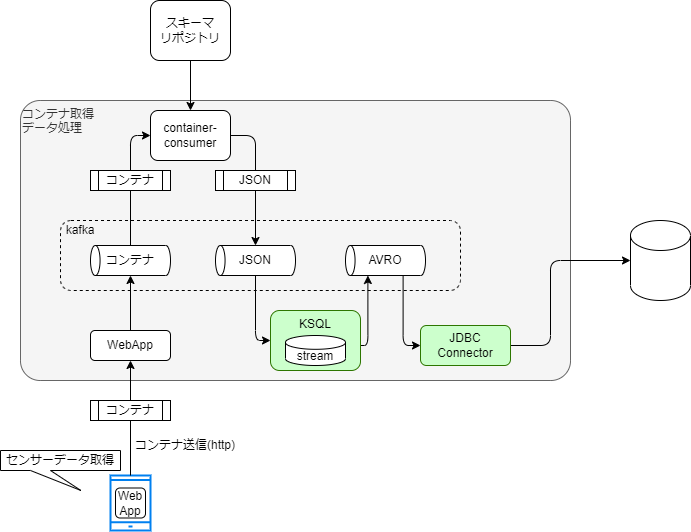

The diagram above was exported from draw.io. Its source (the exported page's mxGraphModel, read from the mxfile embedded in the PNG):
<mxGraphModel dx="685" dy="700" grid="1" gridSize="10" guides="1" tooltips="1" connect="1" arrows="1" fold="1" page="1" pageScale="1" pageWidth="827" pageHeight="1169" math="0" shadow="0">
  <root>
    <mxCell id="0" />
    <mxCell id="1" parent="0" />
    <mxCell id="23" value="コンテナ取得&lt;br&gt;データ処理" style="rounded=1;whiteSpace=wrap;html=1;fillColor=#f5f5f5;fontColor=#333333;strokeColor=#666666;align=left;verticalAlign=top;arcSize=7;" parent="1" vertex="1">
      <mxGeometry x="100" y="110" width="550" height="280" as="geometry" />
    </mxCell>
    <mxCell id="54" value="" style="rounded=1;whiteSpace=wrap;html=1;fillStyle=solid;fontColor=#000000;fillColor=none;dashed=1;" parent="1" vertex="1">
      <mxGeometry x="140" y="230" width="400" height="70" as="geometry" />
    </mxCell>
    <mxCell id="5" value="" style="html=1;verticalLabelPosition=bottom;align=center;labelBackgroundColor=#ffffff;verticalAlign=top;strokeWidth=2;strokeColor=#0080F0;shadow=0;dashed=0;shape=mxgraph.ios7.icons.smartphone;" parent="1" vertex="1">
      <mxGeometry x="190" y="485" width="40" height="55" as="geometry" />
    </mxCell>
    <mxCell id="13" value="" style="edgeStyle=none;html=1;startArrow=none;" parent="1" source="18" edge="1">
      <mxGeometry relative="1" as="geometry">
        <mxPoint x="210" y="370" as="targetPoint" />
      </mxGeometry>
    </mxCell>
    <mxCell id="16" value="センサーデータ取得" style="shape=callout;whiteSpace=wrap;html=1;perimeter=calloutPerimeter;size=20;position=0.25;position2=0.67;" parent="1" vertex="1">
      <mxGeometry x="80" y="460" width="120" height="40" as="geometry" />
    </mxCell>
    <mxCell id="17" value="コンテナ送信(http)" style="text;html=1;strokeColor=none;fillColor=none;align=center;verticalAlign=middle;whiteSpace=wrap;rounded=0;" parent="1" vertex="1">
      <mxGeometry x="210" y="440" width="110" height="30" as="geometry" />
    </mxCell>
    <mxCell id="19" value="Web&lt;br&gt;App" style="rounded=1;whiteSpace=wrap;html=1;" parent="1" vertex="1">
      <mxGeometry x="195" y="497.5" width="30" height="30" as="geometry" />
    </mxCell>
    <mxCell id="21" value="" style="edgeStyle=none;html=1;startArrow=classic;startFill=1;entryX=0.5;entryY=0;entryDx=0;entryDy=0;" parent="1" target="28" edge="1">
      <mxGeometry relative="1" as="geometry">
        <mxPoint x="270" y="30" as="sourcePoint" />
        <mxPoint x="270" y="80" as="targetPoint" />
      </mxGeometry>
    </mxCell>
    <mxCell id="20" value="スキーマ&lt;br&gt;リポジトリ" style="rounded=1;whiteSpace=wrap;html=1;" parent="1" vertex="1">
      <mxGeometry x="230" y="10" width="80" height="60" as="geometry" />
    </mxCell>
    <mxCell id="25" value="" style="edgeStyle=none;html=1;entryX=0;entryY=0.5;entryDx=0;entryDy=0;entryPerimeter=0;" parent="1" source="22" target="26" edge="1">
      <mxGeometry relative="1" as="geometry">
        <mxPoint x="210" y="310" as="targetPoint" />
      </mxGeometry>
    </mxCell>
    <mxCell id="22" value="WebApp" style="rounded=1;whiteSpace=wrap;html=1;" parent="1" vertex="1">
      <mxGeometry x="170" y="340" width="80" height="30" as="geometry" />
    </mxCell>
    <mxCell id="30" value="" style="edgeStyle=orthogonalEdgeStyle;html=1;entryX=0;entryY=0.5;entryDx=0;entryDy=0;elbow=vertical;" parent="1" source="26" target="28" edge="1">
      <mxGeometry relative="1" as="geometry" />
    </mxCell>
    <mxCell id="26" value="" style="shape=cylinder3;whiteSpace=wrap;html=1;boundedLbl=1;backgroundOutline=1;size=4.7811279296875;rotation=-90;" parent="1" vertex="1">
      <mxGeometry x="195" y="230" width="30" height="80" as="geometry" />
    </mxCell>
    <mxCell id="27" value="" style="shape=cylinder3;whiteSpace=wrap;html=1;boundedLbl=1;backgroundOutline=1;size=4.7811279296875;rotation=-90;" parent="1" vertex="1">
      <mxGeometry x="320" y="230" width="30" height="80" as="geometry" />
    </mxCell>
    <mxCell id="34" value="" style="edgeStyle=orthogonalEdgeStyle;html=1;elbow=vertical;exitX=1;exitY=0.5;exitDx=0;exitDy=0;" parent="1" source="28" target="27" edge="1">
      <mxGeometry relative="1" as="geometry">
        <mxPoint x="430" y="185" as="targetPoint" />
      </mxGeometry>
    </mxCell>
    <mxCell id="28" value="container-consumer" style="rounded=1;whiteSpace=wrap;html=1;" parent="1" vertex="1">
      <mxGeometry x="230" y="120" width="80" height="50" as="geometry" />
    </mxCell>
    <mxCell id="29" value="コンテナ" style="shape=process;whiteSpace=wrap;html=1;backgroundOutline=1;" parent="1" vertex="1">
      <mxGeometry x="170" y="180" width="80" height="20" as="geometry" />
    </mxCell>
    <mxCell id="32" value="" style="edgeStyle=none;html=1;endArrow=none;" parent="1" source="5" target="18" edge="1">
      <mxGeometry relative="1" as="geometry">
        <mxPoint x="210" y="485" as="sourcePoint" />
        <mxPoint x="210" y="370" as="targetPoint" />
      </mxGeometry>
    </mxCell>
    <mxCell id="18" value="コンテナ" style="shape=process;whiteSpace=wrap;html=1;backgroundOutline=1;" parent="1" vertex="1">
      <mxGeometry x="170" y="410" width="80" height="20" as="geometry" />
    </mxCell>
    <mxCell id="36" value="JSON" style="shape=process;whiteSpace=wrap;html=1;backgroundOutline=1;" parent="1" vertex="1">
      <mxGeometry x="295" y="180" width="80" height="20" as="geometry" />
    </mxCell>
    <mxCell id="46" value="" style="edgeStyle=orthogonalEdgeStyle;html=1;elbow=vertical;" parent="1" source="38" edge="1">
      <mxGeometry relative="1" as="geometry">
        <mxPoint x="350" y="350" as="targetPoint" />
        <Array as="points">
          <mxPoint x="335" y="350" />
        </Array>
      </mxGeometry>
    </mxCell>
    <mxCell id="38" value="JSON" style="text;html=1;strokeColor=none;fillColor=none;align=center;verticalAlign=middle;whiteSpace=wrap;rounded=0;" parent="1" vertex="1">
      <mxGeometry x="305" y="255" width="60" height="30" as="geometry" />
    </mxCell>
    <mxCell id="39" value="" style="shape=cylinder3;whiteSpace=wrap;html=1;boundedLbl=1;backgroundOutline=1;size=4.7811279296875;rotation=-90;" parent="1" vertex="1">
      <mxGeometry x="450" y="230" width="30" height="80" as="geometry" />
    </mxCell>
    <mxCell id="48" value="" style="edgeStyle=orthogonalEdgeStyle;html=1;elbow=vertical;entryX=0;entryY=0.5;entryDx=0;entryDy=0;exitX=0;exitY=0;exitDx=0;exitDy=57.60943603515625;exitPerimeter=0;" parent="1" source="39" target="44" edge="1">
      <mxGeometry relative="1" as="geometry">
        <mxPoint x="480" y="290" as="sourcePoint" />
        <Array as="points">
          <mxPoint x="483" y="355" />
        </Array>
      </mxGeometry>
    </mxCell>
    <mxCell id="40" value="AVRO" style="text;html=1;strokeColor=none;fillColor=none;align=center;verticalAlign=middle;whiteSpace=wrap;rounded=0;" parent="1" vertex="1">
      <mxGeometry x="435" y="255" width="60" height="30" as="geometry" />
    </mxCell>
    <mxCell id="41" value="コンテナ" style="text;html=1;strokeColor=none;fillColor=none;align=center;verticalAlign=middle;whiteSpace=wrap;rounded=0;" parent="1" vertex="1">
      <mxGeometry x="180" y="255" width="60" height="30" as="geometry" />
    </mxCell>
    <mxCell id="52" value="" style="edgeStyle=orthogonalEdgeStyle;html=1;fontColor=#000000;elbow=vertical;entryX=0;entryY=0.5;entryDx=0;entryDy=0;entryPerimeter=0;" parent="1" source="44" target="50" edge="1">
      <mxGeometry relative="1" as="geometry">
        <mxPoint x="715" y="355" as="targetPoint" />
        <Array as="points">
          <mxPoint x="630" y="355" />
          <mxPoint x="630" y="270" />
        </Array>
      </mxGeometry>
    </mxCell>
    <mxCell id="44" value="&lt;font color=&quot;#000000&quot;&gt;JDBC&lt;br&gt;Connector&lt;/font&gt;" style="rounded=1;whiteSpace=wrap;html=1;fillColor=#CCFFCC;fontColor=#ffffff;strokeColor=#2D7600;fillStyle=solid;" parent="1" vertex="1">
      <mxGeometry x="500" y="335" width="90" height="40" as="geometry" />
    </mxCell>
    <mxCell id="47" value="" style="edgeStyle=orthogonalEdgeStyle;html=1;elbow=vertical;entryX=0;entryY=0;entryDx=0;entryDy=22.39056396484375;entryPerimeter=0;" parent="1" source="45" target="39" edge="1">
      <mxGeometry relative="1" as="geometry">
        <mxPoint x="450" y="290" as="targetPoint" />
        <Array as="points">
          <mxPoint x="447" y="355" />
        </Array>
      </mxGeometry>
    </mxCell>
    <mxCell id="45" value="&lt;font color=&quot;#000000&quot;&gt;KSQL&lt;/font&gt;" style="rounded=1;whiteSpace=wrap;html=1;fillColor=#CCFFCC;fontColor=#ffffff;strokeColor=#2D7600;fillStyle=solid;verticalAlign=top;" parent="1" vertex="1">
      <mxGeometry x="350" y="320" width="90" height="60" as="geometry" />
    </mxCell>
    <mxCell id="50" value="" style="shape=cylinder3;whiteSpace=wrap;html=1;boundedLbl=1;backgroundOutline=1;size=15;fillStyle=solid;fontColor=#000000;fillColor=default;" parent="1" vertex="1">
      <mxGeometry x="710" y="230" width="60" height="80" as="geometry" />
    </mxCell>
    <mxCell id="56" value="kafka" style="text;html=1;strokeColor=none;fillColor=none;align=center;verticalAlign=middle;whiteSpace=wrap;rounded=0;dashed=1;fillStyle=solid;fontColor=#000000;" parent="1" vertex="1">
      <mxGeometry x="130" y="225" width="60" height="30" as="geometry" />
    </mxCell>
    <mxCell id="58" value="stream" style="shape=cylinder3;whiteSpace=wrap;html=1;boundedLbl=1;backgroundOutline=1;size=6.899284362792969;fillStyle=solid;fontColor=#000000;fillColor=default;" parent="1" vertex="1">
      <mxGeometry x="365" y="345" width="60" height="30" as="geometry" />
    </mxCell>
  </root>
</mxGraphModel>